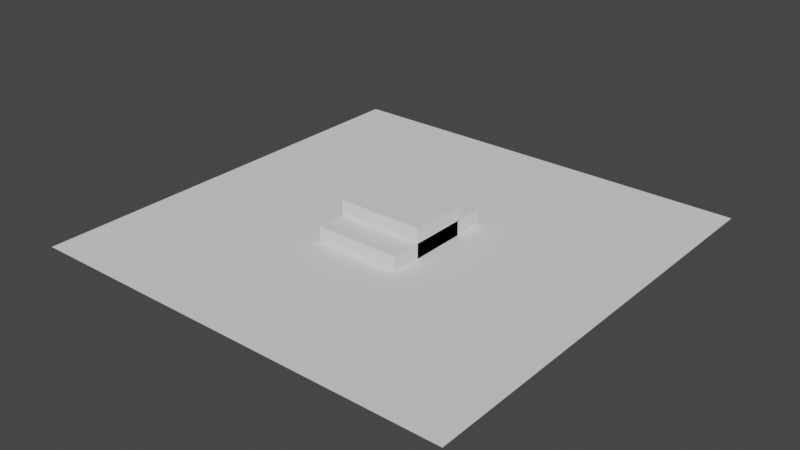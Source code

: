# Source: polvo.blend  (saved by Blender 2.93.20; exported with 4.5.12 LTS)
import bpy
from mathutils import Matrix  # noqa: F401  (used for matrix-valued properties, if any)

bpy.ops.wm.read_factory_settings(use_empty=True)
scene = bpy.context.scene
scene.name = 'Scene'

# ---- collections
col_collection = bpy.data.collections.new('Collection'); scene.collection.children.link(col_collection)
col_polvo_low = bpy.data.collections.new('polvo_low'); scene.collection.children.link(col_polvo_low)
col_polvo_gameplay = bpy.data.collections.new('polvo_gameplay'); scene.collection.children.link(col_polvo_gameplay)
col_polvo_high = bpy.data.collections.new('polvo_high'); scene.collection.children.link(col_polvo_high)

# ---- world
world_world = bpy.data.worlds.new('World'); scene.world = world_world
world_world.use_nodes = True; world_world.node_tree.nodes.clear()
_N = world_world.node_tree.nodes; _L = world_world.node_tree.links
n0 = _N.new('ShaderNodeOutputWorld'); n0.name = 'World Output'; n0.location = (300, 300)
n1 = _N.new('ShaderNodeBackground'); n1.name = 'Background'; n1.location = (10, 300)
n1.inputs[0].default_value = (0.05088, 0.05088, 0.05088, 1.0)
_L.new(n1.outputs[0], n0.inputs[0])
n0.is_active_output = True
world_world.color = (0.05088, 0.05088, 0.05088)
world_world.use_sun_shadow = False
world_world.sun_shadow_jitter_overblur = 0.0

# ---- meshes
me_plane = bpy.data.meshes.new('Plane')
me_plane.from_pydata([(-5.0, -5.0, 0.0), (5.0, -5.0, 0.0), (-5.0, 5.0, 0.0), (5.0, 5.0, 0.0)], [], [(0, 1, 3, 2)])
_uv = me_plane.uv_layers.new(name='UVMap')
_uv.uv.foreach_set('vector', [0.0, 0.0, 1.0, 0.0, 1.0, 1.0, 0.0, 1.0])
me_plane.use_remesh_fix_poles = True
me_plane.use_remesh_preserve_attributes = False
me_plane.update()
me_cube_001 = bpy.data.meshes.new('Cube.001')
me_cube_001.from_pydata([(-1.0, -0.6527, 0.0), (-1.0, -0.6527, 0.3406), (-1.0, 0.6527, 0.0), (-1.0, 0.6527, 0.3406), (1.0, -0.6527, 0.0), (1.0, -0.6527, 0.3406), (1.0, 0.6527, 0.0), (1.0, 0.6527, 0.3406)], [], [(0, 1, 3, 2), (2, 3, 7, 6), (6, 7, 5, 4), (4, 5, 1, 0), (2, 6, 4, 0), (7, 3, 1, 5)])
_uv = me_cube_001.uv_layers.new(name='UVMap')
_uv.uv.foreach_set('vector', [0.5, 9.023e-05, 0.5, 0.1035, 0.1035, 0.1035, 0.1035, 9.032e-05, 9.023e-05, 0.1035, 0.1035, 0.1035, 0.1035, 0.711, 9.023e-05, 0.711, 0.1035, 0.8144, 0.1035, 0.711, 0.5, 0.711, 0.5, 0.8144, 0.6034, 0.711, 0.5, 0.711, 0.5, 0.1035, 0.6034, 0.1035, 0.9999, 0.1035, 0.9999, 0.711, 0.6034, 0.711, 0.6034, 0.1035, 0.1035, 0.711, 0.1035, 0.1035, 0.5, 0.1035, 0.5, 0.711])
me_cube_001.use_remesh_fix_poles = True
me_cube_001.use_remesh_preserve_attributes = False
me_cube_001.update()
me_cube_002 = bpy.data.meshes.new('Cube.002')
me_cube_002.from_pydata([(-1.0, -0.6527, 0.0), (-1.0, -0.6527, 0.3406), (-1.0, 0.6527, 0.0), (-1.0, 0.6527, 0.3406), (1.0, -0.6527, 0.0), (1.0, -0.6527, 0.3406), (1.0, 0.6527, 0.0), (1.0, 0.6527, 0.3406)], [], [(0, 1, 3, 2), (2, 3, 7, 6), (6, 7, 5, 4), (4, 5, 1, 0), (2, 6, 4, 0), (7, 3, 1, 5)])
_uv = me_cube_002.uv_layers.new(name='UVMap')
_uv.uv.foreach_set('vector', [0.5, 9.023e-05, 0.5, 0.1035, 0.1035, 0.1035, 0.1035, 9.032e-05, 9.023e-05, 0.1035, 0.1035, 0.1035, 0.1035, 0.711, 9.023e-05, 0.711, 0.1035, 0.8144, 0.1035, 0.711, 0.5, 0.711, 0.5, 0.8144, 0.6034, 0.711, 0.5, 0.711, 0.5, 0.1035, 0.6034, 0.1035, 0.9999, 0.1035, 0.9999, 0.711, 0.6034, 0.711, 0.6034, 0.1035, 0.1035, 0.711, 0.1035, 0.1035, 0.5, 0.1035, 0.5, 0.711])
me_cube_002.use_remesh_fix_poles = True
me_cube_002.use_remesh_preserve_attributes = False
me_cube_002.update()

# ---- objects
ob_ground_plane = bpy.data.objects.new('ground plane', me_plane)
ob_polvo_brick = bpy.data.objects.new('polvo_brick', me_cube_001)
ob_polvo_low = bpy.data.objects.new('polvo_low', None)
ob_polvo_low_001 = bpy.data.objects.new('polvo_low.001', None)
ob_polvo_low_002 = bpy.data.objects.new('polvo_low.002', None)
ob_polvo_brick_high = bpy.data.objects.new('polvo_brick_high', me_cube_002)

# ---- transforms, parenting, visibility, modifiers, constraints
ob_ground_plane.location = (0.0, 0.0, 0.0)
ob_polvo_brick.location = (0.0, 0.0, 0.0)
ob_polvo_low.location = (0.0, 0.6956, 0.0)
ob_polvo_low.instance_type = 'COLLECTION'
ob_polvo_low_001.location = (0.0, -0.6956, 0.0)
ob_polvo_low_001.instance_type = 'COLLECTION'
ob_polvo_low_002.location = (0.0, 0.0, 0.3406)
ob_polvo_low_002.instance_type = 'COLLECTION'
ob_polvo_brick_high.location = (0.0, 0.0, 0.0)
ob_polvo_low.instance_collection = col_polvo_low
ob_polvo_low_001.instance_collection = col_polvo_low
ob_polvo_low_002.instance_collection = col_polvo_low

# ---- collection membership
col_collection.objects.link(ob_ground_plane)
col_polvo_low.objects.link(ob_polvo_brick)
col_polvo_gameplay.objects.link(ob_polvo_low)
col_polvo_gameplay.objects.link(ob_polvo_low_001)
col_polvo_gameplay.objects.link(ob_polvo_low_002)
col_polvo_high.objects.link(ob_polvo_brick_high)

# ---- scene / render settings (as saved in the file)
scene.frame_start = 1; scene.frame_end = 250; scene.frame_set(1)
scene.render.engine = 'BLENDER_EEVEE_NEXT'
scene.cycles.use_denoising = False
scene.cycles.samples = 128
scene.cycles.sampling_pattern = 'TABULATED_SOBOL'
scene.cycles.use_adaptive_sampling = False
scene.cycles.use_light_tree = False
scene.view_settings.view_transform = 'Filmic'
bpy.context.view_layer.update()

# ---- added for rendering (the .blend has no active camera and no usable light): camera, sun
cam_auto = bpy.data.cameras.new('AutoCamera')
cam_auto.lens = 50.0
cam_auto.sensor_width = 36.0
cam_auto.clip_end = 1000.0
ob_auto_camera = bpy.data.objects.new('AutoCamera', cam_auto)
scene.collection.objects.link(ob_auto_camera)
ob_auto_camera.location = (13.0884, -15.7061, 10.6411)
ob_auto_camera.rotation_euler = (1.09748, -7.21219e-08, 0.694738)
scene.camera = ob_auto_camera
light_auto_sun = bpy.data.lights.new('AutoSun', 'SUN')
light_auto_sun.energy = 3.0
light_auto_sun.angle = 0.0523599
ob_auto_sun = bpy.data.objects.new('AutoSun', light_auto_sun)
scene.collection.objects.link(ob_auto_sun)
ob_auto_sun.rotation_euler = (0.872665, 0.174533, 0.523599)
bpy.context.view_layer.update()
